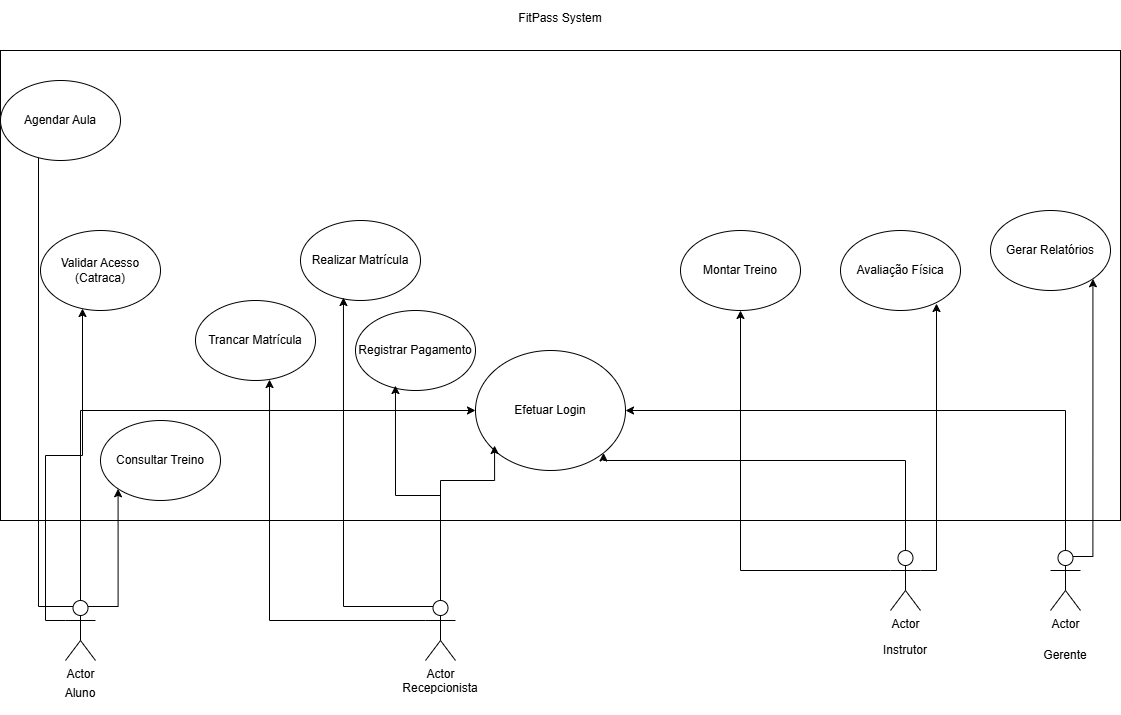

The diagram above was exported from draw.io. Its source (the exported page's mxGraphModel, read from the mxfile embedded in the PNG):
<mxGraphModel dx="2253" dy="777" grid="1" gridSize="10" guides="1" tooltips="1" connect="1" arrows="1" fold="1" page="1" pageScale="1" pageWidth="827" pageHeight="1169" math="0" shadow="0">
  <root>
    <mxCell id="0" />
    <mxCell id="1" parent="0" />
    <mxCell id="Y9d65yddr_fEN6VnhuwM-2" parent="1" style="rounded=0;whiteSpace=wrap;html=1;" value="" vertex="1">
      <mxGeometry height="470" width="1120" x="-300" y="190" as="geometry" />
    </mxCell>
    <mxCell id="Y9d65yddr_fEN6VnhuwM-35" edge="1" parent="1" source="Y9d65yddr_fEN6VnhuwM-3" style="edgeStyle=orthogonalEdgeStyle;rounded=0;orthogonalLoop=1;jettySize=auto;html=1;exitX=0.5;exitY=0;exitDx=0;exitDy=0;exitPerimeter=0;entryX=0.5;entryY=1;entryDx=0;entryDy=0;" target="Y9d65yddr_fEN6VnhuwM-14">
      <mxGeometry relative="1" as="geometry" />
    </mxCell>
    <mxCell id="Y9d65yddr_fEN6VnhuwM-45" edge="1" parent="1" source="Y9d65yddr_fEN6VnhuwM-3" style="edgeStyle=orthogonalEdgeStyle;rounded=0;orthogonalLoop=1;jettySize=auto;html=1;exitX=0.25;exitY=0.1;exitDx=0;exitDy=0;exitPerimeter=0;entryX=0;entryY=1;entryDx=0;entryDy=0;" target="Y9d65yddr_fEN6VnhuwM-18">
      <mxGeometry relative="1" as="geometry">
        <Array as="points">
          <mxPoint x="-262" y="746" />
        </Array>
      </mxGeometry>
    </mxCell>
    <mxCell id="Y9d65yddr_fEN6VnhuwM-46" edge="1" parent="1" source="Y9d65yddr_fEN6VnhuwM-3" style="edgeStyle=orthogonalEdgeStyle;rounded=0;orthogonalLoop=1;jettySize=auto;html=1;exitX=0.75;exitY=0.1;exitDx=0;exitDy=0;exitPerimeter=0;entryX=0;entryY=1;entryDx=0;entryDy=0;" target="Y9d65yddr_fEN6VnhuwM-20">
      <mxGeometry relative="1" as="geometry" />
    </mxCell>
    <mxCell id="Y9d65yddr_fEN6VnhuwM-3" parent="1" style="shape=umlActor;verticalLabelPosition=bottom;verticalAlign=top;html=1;outlineConnect=0;" value="Actor" vertex="1">
      <mxGeometry height="60" width="30" x="-235" y="740" as="geometry" />
    </mxCell>
    <mxCell id="Y9d65yddr_fEN6VnhuwM-5" parent="1" style="shape=umlActor;verticalLabelPosition=bottom;verticalAlign=top;html=1;outlineConnect=0;" value="Actor" vertex="1">
      <mxGeometry height="60" width="30" x="125" y="740" as="geometry" />
    </mxCell>
    <mxCell id="Y9d65yddr_fEN6VnhuwM-37" edge="1" parent="1" source="Y9d65yddr_fEN6VnhuwM-6" style="edgeStyle=orthogonalEdgeStyle;rounded=0;orthogonalLoop=1;jettySize=auto;html=1;exitX=0.5;exitY=0;exitDx=0;exitDy=0;exitPerimeter=0;entryX=1;entryY=0;entryDx=0;entryDy=0;" target="Y9d65yddr_fEN6VnhuwM-14">
      <mxGeometry relative="1" as="geometry">
        <Array as="points">
          <mxPoint x="605" y="600" />
          <mxPoint x="303" y="600" />
        </Array>
      </mxGeometry>
    </mxCell>
    <mxCell id="Y9d65yddr_fEN6VnhuwM-40" edge="1" parent="1" source="Y9d65yddr_fEN6VnhuwM-6" style="edgeStyle=orthogonalEdgeStyle;rounded=0;orthogonalLoop=1;jettySize=auto;html=1;exitX=0;exitY=0.3333333333333333;exitDx=0;exitDy=0;exitPerimeter=0;entryX=0.5;entryY=1;entryDx=0;entryDy=0;" target="Y9d65yddr_fEN6VnhuwM-22">
      <mxGeometry relative="1" as="geometry" />
    </mxCell>
    <mxCell id="Y9d65yddr_fEN6VnhuwM-6" parent="1" style="shape=umlActor;verticalLabelPosition=bottom;verticalAlign=top;html=1;outlineConnect=0;" value="Actor" vertex="1">
      <mxGeometry height="60" width="30" x="590" y="690" as="geometry" />
    </mxCell>
    <mxCell id="Y9d65yddr_fEN6VnhuwM-38" edge="1" parent="1" source="Y9d65yddr_fEN6VnhuwM-7" style="edgeStyle=orthogonalEdgeStyle;rounded=0;orthogonalLoop=1;jettySize=auto;html=1;exitX=0.5;exitY=0;exitDx=0;exitDy=0;exitPerimeter=0;entryX=0.5;entryY=0;entryDx=0;entryDy=0;" target="Y9d65yddr_fEN6VnhuwM-14">
      <mxGeometry relative="1" as="geometry" />
    </mxCell>
    <mxCell id="Y9d65yddr_fEN6VnhuwM-39" edge="1" parent="1" source="Y9d65yddr_fEN6VnhuwM-7" style="edgeStyle=orthogonalEdgeStyle;rounded=0;orthogonalLoop=1;jettySize=auto;html=1;exitX=0.75;exitY=0.1;exitDx=0;exitDy=0;exitPerimeter=0;entryX=1;entryY=1;entryDx=0;entryDy=0;" target="Y9d65yddr_fEN6VnhuwM-19">
      <mxGeometry relative="1" as="geometry">
        <Array as="points">
          <mxPoint x="792" y="696" />
        </Array>
      </mxGeometry>
    </mxCell>
    <mxCell id="Y9d65yddr_fEN6VnhuwM-7" parent="1" style="shape=umlActor;verticalLabelPosition=bottom;verticalAlign=top;html=1;outlineConnect=0;" value="Actor" vertex="1">
      <mxGeometry height="60" width="30" x="750" y="690" as="geometry" />
    </mxCell>
    <mxCell id="Y9d65yddr_fEN6VnhuwM-8" parent="1" style="text;html=1;whiteSpace=wrap;strokeColor=none;fillColor=none;align=center;verticalAlign=middle;rounded=0;" value="FitPass System&lt;div&gt;&lt;br&gt;&lt;/div&gt;" vertex="1">
      <mxGeometry height="50" width="160" x="180" y="140" as="geometry" />
    </mxCell>
    <mxCell id="Y9d65yddr_fEN6VnhuwM-10" parent="1" style="text;html=1;whiteSpace=wrap;strokeColor=none;fillColor=none;align=center;verticalAlign=middle;rounded=0;" value="Aluno&lt;div&gt;&lt;br&gt;&lt;/div&gt;" vertex="1">
      <mxGeometry height="30" width="60" x="-250" y="825" as="geometry" />
    </mxCell>
    <mxCell id="Y9d65yddr_fEN6VnhuwM-11" parent="1" style="text;html=1;whiteSpace=wrap;strokeColor=none;fillColor=none;align=center;verticalAlign=middle;rounded=0;" value="Recepcionista&lt;div&gt;&lt;br&gt;&lt;/div&gt;" vertex="1">
      <mxGeometry height="30" width="60" x="110" y="820" as="geometry" />
    </mxCell>
    <mxCell id="Y9d65yddr_fEN6VnhuwM-12" parent="1" style="text;html=1;whiteSpace=wrap;strokeColor=none;fillColor=none;align=center;verticalAlign=middle;rounded=0;" value="Instrutor" vertex="1">
      <mxGeometry height="30" width="60" x="575" y="775" as="geometry" />
    </mxCell>
    <mxCell id="Y9d65yddr_fEN6VnhuwM-13" parent="1" style="text;html=1;whiteSpace=wrap;strokeColor=none;fillColor=none;align=center;verticalAlign=middle;rounded=0;" value="Gerente" vertex="1">
      <mxGeometry height="30" width="60" x="735" y="780" as="geometry" />
    </mxCell>
    <mxCell id="Y9d65yddr_fEN6VnhuwM-14" parent="1" style="ellipse;whiteSpace=wrap;html=1;direction=south;" value="Efetuar Login" vertex="1">
      <mxGeometry height="120" width="150" x="175" y="490" as="geometry" />
    </mxCell>
    <mxCell id="Y9d65yddr_fEN6VnhuwM-15" parent="1" style="ellipse;whiteSpace=wrap;html=1;" value="Registrar Pagamento" vertex="1">
      <mxGeometry height="80" width="120" x="55" y="450" as="geometry" />
    </mxCell>
    <mxCell id="Y9d65yddr_fEN6VnhuwM-16" parent="1" style="ellipse;whiteSpace=wrap;html=1;" value="Realizar Matrícula" vertex="1">
      <mxGeometry height="80" width="120" y="360" as="geometry" />
    </mxCell>
    <mxCell id="Y9d65yddr_fEN6VnhuwM-17" parent="1" style="ellipse;whiteSpace=wrap;html=1;" value="Validar Acesso (Catraca)" vertex="1">
      <mxGeometry height="80" width="120" x="-260" y="370" as="geometry" />
    </mxCell>
    <mxCell id="Y9d65yddr_fEN6VnhuwM-18" parent="1" style="ellipse;whiteSpace=wrap;html=1;" value="Agendar Aula" vertex="1">
      <mxGeometry height="80" width="120" x="-300" y="220" as="geometry" />
    </mxCell>
    <mxCell id="Y9d65yddr_fEN6VnhuwM-19" parent="1" style="ellipse;whiteSpace=wrap;html=1;" value="Gerar Relatórios" vertex="1">
      <mxGeometry height="80" width="120" x="690" y="350" as="geometry" />
    </mxCell>
    <mxCell id="Y9d65yddr_fEN6VnhuwM-20" parent="1" style="ellipse;whiteSpace=wrap;html=1;" value="Consultar Treino" vertex="1">
      <mxGeometry height="80" width="120" x="-200" y="560" as="geometry" />
    </mxCell>
    <mxCell id="Y9d65yddr_fEN6VnhuwM-21" parent="1" style="ellipse;whiteSpace=wrap;html=1;" value="Trancar Matrícula" vertex="1">
      <mxGeometry height="80" width="120" x="-105" y="440" as="geometry" />
    </mxCell>
    <mxCell id="Y9d65yddr_fEN6VnhuwM-22" parent="1" style="ellipse;whiteSpace=wrap;html=1;" value="Montar Treino" vertex="1">
      <mxGeometry height="80" width="120" x="380" y="370" as="geometry" />
    </mxCell>
    <mxCell id="Y9d65yddr_fEN6VnhuwM-24" parent="1" style="ellipse;whiteSpace=wrap;html=1;" value="Avaliação Física" vertex="1">
      <mxGeometry height="80" width="120" x="540" y="370" as="geometry" />
    </mxCell>
    <mxCell id="Y9d65yddr_fEN6VnhuwM-36" edge="1" parent="1" source="Y9d65yddr_fEN6VnhuwM-5" style="edgeStyle=orthogonalEdgeStyle;rounded=0;orthogonalLoop=1;jettySize=auto;html=1;exitX=0.5;exitY=0;exitDx=0;exitDy=0;exitPerimeter=0;entryX=0.792;entryY=0.873;entryDx=0;entryDy=0;entryPerimeter=0;" target="Y9d65yddr_fEN6VnhuwM-14">
      <mxGeometry relative="1" as="geometry">
        <Array as="points">
          <mxPoint x="140" y="620" />
          <mxPoint x="194" y="620" />
        </Array>
      </mxGeometry>
    </mxCell>
    <mxCell id="Y9d65yddr_fEN6VnhuwM-41" edge="1" parent="1" source="Y9d65yddr_fEN6VnhuwM-6" style="edgeStyle=orthogonalEdgeStyle;rounded=0;orthogonalLoop=1;jettySize=auto;html=1;exitX=1;exitY=0.3333333333333333;exitDx=0;exitDy=0;exitPerimeter=0;entryX=0.8;entryY=0.913;entryDx=0;entryDy=0;entryPerimeter=0;" target="Y9d65yddr_fEN6VnhuwM-24">
      <mxGeometry relative="1" as="geometry">
        <Array as="points">
          <mxPoint x="636" y="710" />
        </Array>
      </mxGeometry>
    </mxCell>
    <mxCell id="Y9d65yddr_fEN6VnhuwM-42" edge="1" parent="1" source="Y9d65yddr_fEN6VnhuwM-5" style="edgeStyle=orthogonalEdgeStyle;rounded=0;orthogonalLoop=1;jettySize=auto;html=1;exitX=0.25;exitY=0.1;exitDx=0;exitDy=0;exitPerimeter=0;entryX=0.358;entryY=0.963;entryDx=0;entryDy=0;entryPerimeter=0;" target="Y9d65yddr_fEN6VnhuwM-16">
      <mxGeometry relative="1" as="geometry" />
    </mxCell>
    <mxCell id="Y9d65yddr_fEN6VnhuwM-43" edge="1" parent="1" source="Y9d65yddr_fEN6VnhuwM-5" style="edgeStyle=orthogonalEdgeStyle;rounded=0;orthogonalLoop=1;jettySize=auto;html=1;exitX=0.5;exitY=0;exitDx=0;exitDy=0;exitPerimeter=0;entryX=0.333;entryY=0.938;entryDx=0;entryDy=0;entryPerimeter=0;" target="Y9d65yddr_fEN6VnhuwM-15">
      <mxGeometry relative="1" as="geometry" />
    </mxCell>
    <mxCell id="Y9d65yddr_fEN6VnhuwM-44" edge="1" parent="1" source="Y9d65yddr_fEN6VnhuwM-5" style="edgeStyle=orthogonalEdgeStyle;rounded=0;orthogonalLoop=1;jettySize=auto;html=1;exitX=0;exitY=0.3333333333333333;exitDx=0;exitDy=0;exitPerimeter=0;entryX=0.617;entryY=0.988;entryDx=0;entryDy=0;entryPerimeter=0;" target="Y9d65yddr_fEN6VnhuwM-21">
      <mxGeometry relative="1" as="geometry" />
    </mxCell>
    <mxCell id="Y9d65yddr_fEN6VnhuwM-47" edge="1" parent="1" source="Y9d65yddr_fEN6VnhuwM-3" style="edgeStyle=orthogonalEdgeStyle;rounded=0;orthogonalLoop=1;jettySize=auto;html=1;exitX=0;exitY=0.3333333333333333;exitDx=0;exitDy=0;exitPerimeter=0;entryX=0.35;entryY=0.975;entryDx=0;entryDy=0;entryPerimeter=0;" target="Y9d65yddr_fEN6VnhuwM-17">
      <mxGeometry relative="1" as="geometry" />
    </mxCell>
  </root>
</mxGraphModel>